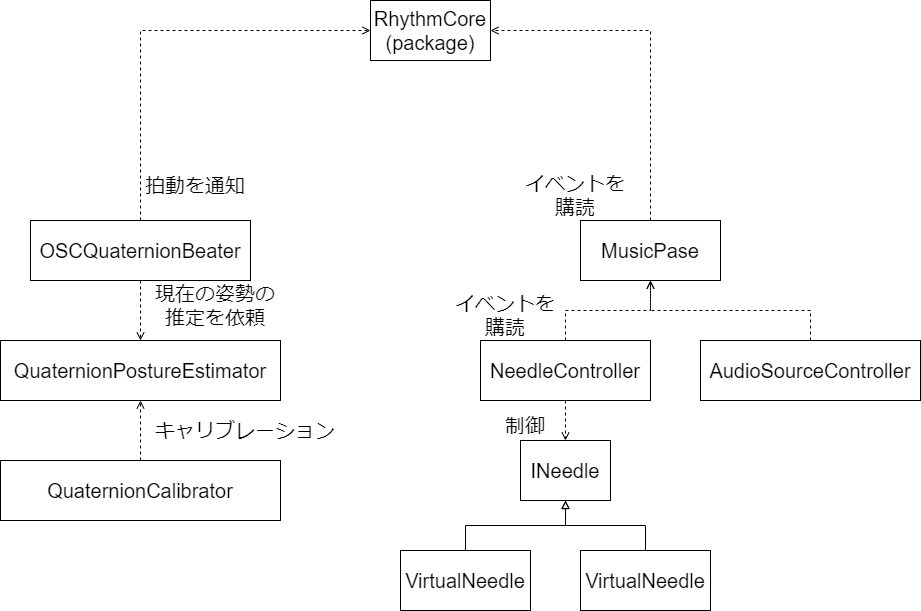

The diagram above was exported from draw.io. Its source (the exported page's mxGraphModel, read from the mxfile embedded in the PNG):
<mxGraphModel dx="1102" dy="865" grid="1" gridSize="10" guides="1" tooltips="1" connect="1" arrows="1" fold="1" page="1" pageScale="1" pageWidth="827" pageHeight="1169" math="0" shadow="0">
  <root>
    <mxCell id="0" />
    <mxCell id="1" parent="0" />
    <mxCell id="SjMu_FmYqwZaF5N_jxFZ-1" value="RhythmCore&lt;br&gt;(package)" style="rounded=0;whiteSpace=wrap;html=1;fontSize=20;" vertex="1" parent="1">
      <mxGeometry x="470" y="140" width="120" height="60" as="geometry" />
    </mxCell>
    <mxCell id="SjMu_FmYqwZaF5N_jxFZ-2" value="OSCQuaternionBeater" style="rounded=0;whiteSpace=wrap;html=1;fontSize=20;" vertex="1" parent="1">
      <mxGeometry x="130" y="360" width="220" height="60" as="geometry" />
    </mxCell>
    <mxCell id="SjMu_FmYqwZaF5N_jxFZ-3" value="" style="endArrow=open;html=1;rounded=0;fontSize=20;exitX=0.5;exitY=0;exitDx=0;exitDy=0;entryX=0;entryY=0.5;entryDx=0;entryDy=0;dashed=1;endFill=0;" edge="1" parent="1" source="SjMu_FmYqwZaF5N_jxFZ-2" target="SjMu_FmYqwZaF5N_jxFZ-1">
      <mxGeometry width="50" height="50" relative="1" as="geometry">
        <mxPoint x="390" y="460" as="sourcePoint" />
        <mxPoint x="440" y="410" as="targetPoint" />
        <Array as="points">
          <mxPoint x="240" y="170" />
        </Array>
      </mxGeometry>
    </mxCell>
    <mxCell id="SjMu_FmYqwZaF5N_jxFZ-4" value="拍動を通知" style="text;html=1;strokeColor=none;fillColor=none;align=center;verticalAlign=middle;whiteSpace=wrap;rounded=0;fontSize=20;" vertex="1" parent="1">
      <mxGeometry x="240" y="310" width="110" height="30" as="geometry" />
    </mxCell>
    <mxCell id="SjMu_FmYqwZaF5N_jxFZ-5" value="QuaternionPostureEstimator" style="rounded=0;whiteSpace=wrap;html=1;fontSize=20;" vertex="1" parent="1">
      <mxGeometry x="100" y="480" width="280" height="60" as="geometry" />
    </mxCell>
    <mxCell id="SjMu_FmYqwZaF5N_jxFZ-6" value="" style="endArrow=open;html=1;rounded=0;dashed=1;fontSize=20;exitX=0.5;exitY=1;exitDx=0;exitDy=0;entryX=0.5;entryY=0;entryDx=0;entryDy=0;endFill=0;" edge="1" parent="1" source="SjMu_FmYqwZaF5N_jxFZ-2" target="SjMu_FmYqwZaF5N_jxFZ-5">
      <mxGeometry width="50" height="50" relative="1" as="geometry">
        <mxPoint x="390" y="460" as="sourcePoint" />
        <mxPoint x="440" y="410" as="targetPoint" />
      </mxGeometry>
    </mxCell>
    <mxCell id="SjMu_FmYqwZaF5N_jxFZ-7" value="QuaternionCalibrator" style="rounded=0;whiteSpace=wrap;html=1;fontSize=20;" vertex="1" parent="1">
      <mxGeometry x="100" y="600" width="280" height="60" as="geometry" />
    </mxCell>
    <mxCell id="SjMu_FmYqwZaF5N_jxFZ-8" value="" style="endArrow=open;html=1;rounded=0;dashed=1;fontSize=20;exitX=0.5;exitY=0;exitDx=0;exitDy=0;endFill=0;entryX=0.5;entryY=1;entryDx=0;entryDy=0;" edge="1" parent="1" source="SjMu_FmYqwZaF5N_jxFZ-7" target="SjMu_FmYqwZaF5N_jxFZ-5">
      <mxGeometry width="50" height="50" relative="1" as="geometry">
        <mxPoint x="250" y="430" as="sourcePoint" />
        <mxPoint x="290" y="570" as="targetPoint" />
      </mxGeometry>
    </mxCell>
    <mxCell id="SjMu_FmYqwZaF5N_jxFZ-9" value="現在の姿勢の推定を依頼" style="text;html=1;strokeColor=none;fillColor=none;align=center;verticalAlign=middle;whiteSpace=wrap;rounded=0;fontSize=20;" vertex="1" parent="1">
      <mxGeometry x="250" y="430" width="130" height="30" as="geometry" />
    </mxCell>
    <mxCell id="SjMu_FmYqwZaF5N_jxFZ-10" value="キャリブレーション" style="text;html=1;strokeColor=none;fillColor=none;align=center;verticalAlign=middle;whiteSpace=wrap;rounded=0;fontSize=20;" vertex="1" parent="1">
      <mxGeometry x="250" y="554.5" width="190" height="30" as="geometry" />
    </mxCell>
    <mxCell id="SjMu_FmYqwZaF5N_jxFZ-11" value="MusicPase" style="rounded=0;whiteSpace=wrap;html=1;fontSize=20;" vertex="1" parent="1">
      <mxGeometry x="680" y="360" width="140" height="60" as="geometry" />
    </mxCell>
    <mxCell id="SjMu_FmYqwZaF5N_jxFZ-12" value="" style="endArrow=open;html=1;rounded=0;dashed=1;fontSize=20;exitX=0.5;exitY=0;exitDx=0;exitDy=0;entryX=1;entryY=0.5;entryDx=0;entryDy=0;endFill=0;" edge="1" parent="1" source="SjMu_FmYqwZaF5N_jxFZ-11" target="SjMu_FmYqwZaF5N_jxFZ-1">
      <mxGeometry width="50" height="50" relative="1" as="geometry">
        <mxPoint x="250" y="430" as="sourcePoint" />
        <mxPoint x="250" y="490" as="targetPoint" />
        <Array as="points">
          <mxPoint x="750" y="170" />
        </Array>
      </mxGeometry>
    </mxCell>
    <mxCell id="SjMu_FmYqwZaF5N_jxFZ-13" value="イベントを購読" style="text;html=1;strokeColor=none;fillColor=none;align=center;verticalAlign=middle;whiteSpace=wrap;rounded=0;fontSize=20;" vertex="1" parent="1">
      <mxGeometry x="620" y="320" width="110" height="30" as="geometry" />
    </mxCell>
    <mxCell id="SjMu_FmYqwZaF5N_jxFZ-14" value="NeedleController" style="rounded=0;whiteSpace=wrap;html=1;fontSize=20;" vertex="1" parent="1">
      <mxGeometry x="580" y="480" width="170" height="60" as="geometry" />
    </mxCell>
    <mxCell id="SjMu_FmYqwZaF5N_jxFZ-15" value="" style="endArrow=open;html=1;rounded=0;dashed=1;fontSize=20;exitX=0.5;exitY=0;exitDx=0;exitDy=0;endFill=0;entryX=0.5;entryY=1;entryDx=0;entryDy=0;edgeStyle=elbowEdgeStyle;elbow=vertical;" edge="1" parent="1" source="SjMu_FmYqwZaF5N_jxFZ-14" target="SjMu_FmYqwZaF5N_jxFZ-11">
      <mxGeometry width="50" height="50" relative="1" as="geometry">
        <mxPoint x="250" y="610" as="sourcePoint" />
        <mxPoint x="250" y="550" as="targetPoint" />
      </mxGeometry>
    </mxCell>
    <mxCell id="SjMu_FmYqwZaF5N_jxFZ-16" value="VirtualNeedle" style="rounded=0;whiteSpace=wrap;html=1;fontSize=20;" vertex="1" parent="1">
      <mxGeometry x="500" y="690" width="130" height="60" as="geometry" />
    </mxCell>
    <mxCell id="SjMu_FmYqwZaF5N_jxFZ-17" value="VirtualNeedle" style="rounded=0;whiteSpace=wrap;html=1;fontSize=20;" vertex="1" parent="1">
      <mxGeometry x="680" y="690" width="130" height="60" as="geometry" />
    </mxCell>
    <mxCell id="SjMu_FmYqwZaF5N_jxFZ-18" value="" style="endArrow=block;html=1;rounded=0;fontSize=20;endFill=0;entryX=0.5;entryY=1;entryDx=0;entryDy=0;edgeStyle=elbowEdgeStyle;elbow=vertical;exitX=0.5;exitY=0;exitDx=0;exitDy=0;" edge="1" parent="1" source="SjMu_FmYqwZaF5N_jxFZ-16" target="SjMu_FmYqwZaF5N_jxFZ-20">
      <mxGeometry width="50" height="50" relative="1" as="geometry">
        <mxPoint x="250" y="610" as="sourcePoint" />
        <mxPoint x="660" y="650" as="targetPoint" />
      </mxGeometry>
    </mxCell>
    <mxCell id="SjMu_FmYqwZaF5N_jxFZ-19" value="" style="endArrow=block;html=1;rounded=0;fontSize=20;endFill=0;entryX=0.5;entryY=1;entryDx=0;entryDy=0;edgeStyle=elbowEdgeStyle;elbow=vertical;exitX=0.5;exitY=0;exitDx=0;exitDy=0;" edge="1" parent="1" source="SjMu_FmYqwZaF5N_jxFZ-17" target="SjMu_FmYqwZaF5N_jxFZ-20">
      <mxGeometry width="50" height="50" relative="1" as="geometry">
        <mxPoint x="575" y="610" as="sourcePoint" />
        <mxPoint x="660" y="650" as="targetPoint" />
      </mxGeometry>
    </mxCell>
    <mxCell id="SjMu_FmYqwZaF5N_jxFZ-20" value="INeedle" style="rounded=0;whiteSpace=wrap;html=1;fontSize=20;" vertex="1" parent="1">
      <mxGeometry x="620" y="580" width="90" height="60" as="geometry" />
    </mxCell>
    <mxCell id="SjMu_FmYqwZaF5N_jxFZ-21" value="" style="endArrow=open;html=1;rounded=0;dashed=1;fontSize=20;exitX=0.5;exitY=1;exitDx=0;exitDy=0;endFill=0;entryX=0.5;entryY=0;entryDx=0;entryDy=0;" edge="1" parent="1" source="SjMu_FmYqwZaF5N_jxFZ-14" target="SjMu_FmYqwZaF5N_jxFZ-20">
      <mxGeometry width="50" height="50" relative="1" as="geometry">
        <mxPoint x="250" y="610" as="sourcePoint" />
        <mxPoint x="250" y="550" as="targetPoint" />
      </mxGeometry>
    </mxCell>
    <mxCell id="SjMu_FmYqwZaF5N_jxFZ-22" value="制御" style="text;html=1;strokeColor=none;fillColor=none;align=center;verticalAlign=middle;whiteSpace=wrap;rounded=0;fontSize=20;" vertex="1" parent="1">
      <mxGeometry x="590" y="550" width="70" height="30" as="geometry" />
    </mxCell>
    <mxCell id="SjMu_FmYqwZaF5N_jxFZ-23" value="AudioSourceController" style="rounded=0;whiteSpace=wrap;html=1;fontSize=20;" vertex="1" parent="1">
      <mxGeometry x="800" y="480" width="220" height="60" as="geometry" />
    </mxCell>
    <mxCell id="SjMu_FmYqwZaF5N_jxFZ-24" value="" style="endArrow=open;html=1;rounded=0;dashed=1;fontSize=20;exitX=0.5;exitY=0;exitDx=0;exitDy=0;endFill=0;edgeStyle=elbowEdgeStyle;elbow=vertical;entryX=0.5;entryY=1;entryDx=0;entryDy=0;" edge="1" parent="1" source="SjMu_FmYqwZaF5N_jxFZ-23" target="SjMu_FmYqwZaF5N_jxFZ-11">
      <mxGeometry width="50" height="50" relative="1" as="geometry">
        <mxPoint x="675" y="490" as="sourcePoint" />
        <mxPoint x="810" y="440" as="targetPoint" />
      </mxGeometry>
    </mxCell>
    <mxCell id="SjMu_FmYqwZaF5N_jxFZ-25" value="イベントを購読" style="text;html=1;strokeColor=none;fillColor=none;align=center;verticalAlign=middle;whiteSpace=wrap;rounded=0;fontSize=20;" vertex="1" parent="1">
      <mxGeometry x="550" y="440" width="110" height="30" as="geometry" />
    </mxCell>
  </root>
</mxGraphModel>